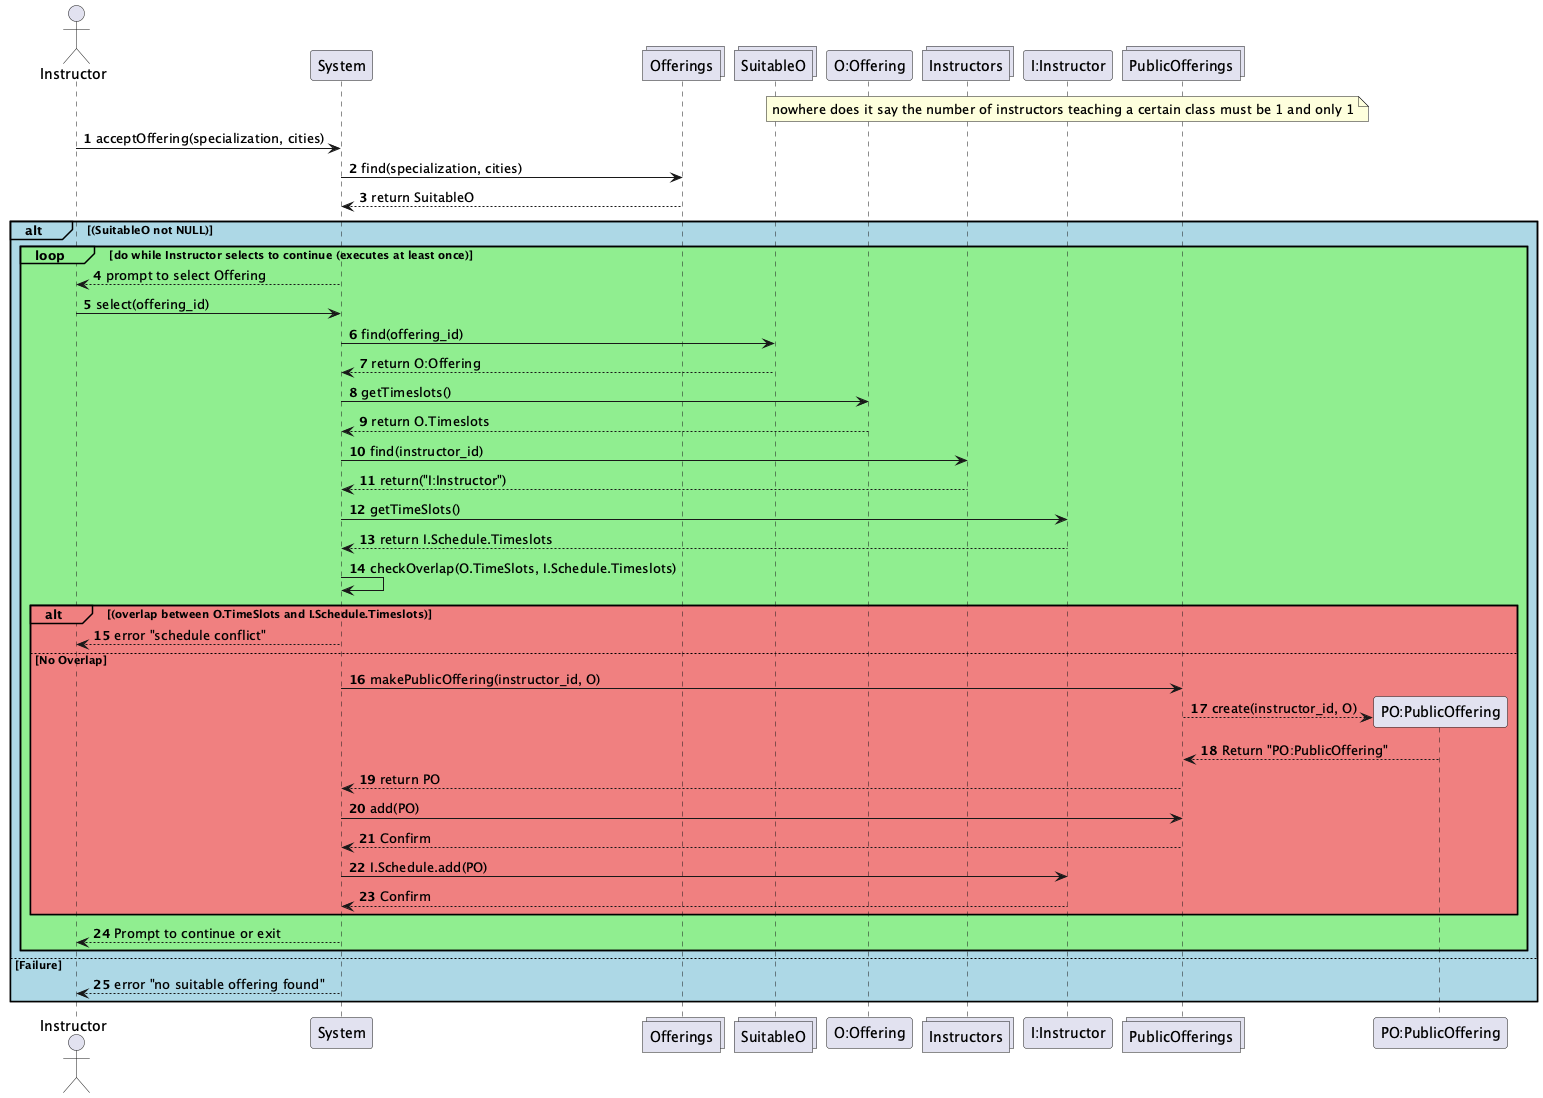

The diagram above was rendered by PlantUML. Its source (embedded in the PNG):
@startuml
actor Instructor
participant System
collections Offerings
collections SuitableO
participant "O:Offering"
collections Instructors
participant "I:Instructor"
collections PublicOfferings
participant "PO:PublicOffering"
note over of "I:Instructor": nowhere does it say the number of instructors teaching a certain class must be 1 and only 1

autonumber

Instructor -> System : acceptOffering(specialization, cities)
System -> Offerings : find(specialization, cities)
Offerings --> System : return SuitableO

alt#LightBlue #LightBlue (SuitableO not NULL)
    loop#LightGreen #LightGreen do while Instructor selects to continue (executes at least once)
        System --> Instructor : prompt to select Offering
        Instructor -> System : select(offering_id)
        System -> SuitableO : find(offering_id)
        SuitableO --> System : return O:Offering
        System -> "O:Offering" : getTimeslots()
        "O:Offering" --> System : return O.Timeslots
        System -> "Instructors" : find(instructor_id)
        Instructors --> System : return("I:Instructor")
        System -> "I:Instructor" : getTimeSlots()
        "I:Instructor" --> System : return I.Schedule.Timeslots

        System -> System : checkOverlap(O.TimeSlots, I.Schedule.Timeslots)

        alt#LightCoral #LightCoral (overlap between O.TimeSlots and I.Schedule.Timeslots)
            System --> Instructor : error "schedule conflict"
        else #LightCoral No Overlap
            System -> PublicOfferings : makePublicOffering(instructor_id, O)
            PublicOfferings --> "PO:PublicOffering" **: create(instructor_id, O)
            "PO:PublicOffering" --> PublicOfferings : Return "PO:PublicOffering"
            PublicOfferings --> System : return PO
            System -> PublicOfferings: add(PO)
            PublicOfferings --> System : Confirm
            System -> "I:Instructor" : I.Schedule.add(PO)
            "I:Instructor" --> System : Confirm
        end
        System --> Instructor: Prompt to continue or exit
    end
else #LightBlue Failure
    System --> Instructor : error "no suitable offering found"
end

@enduml